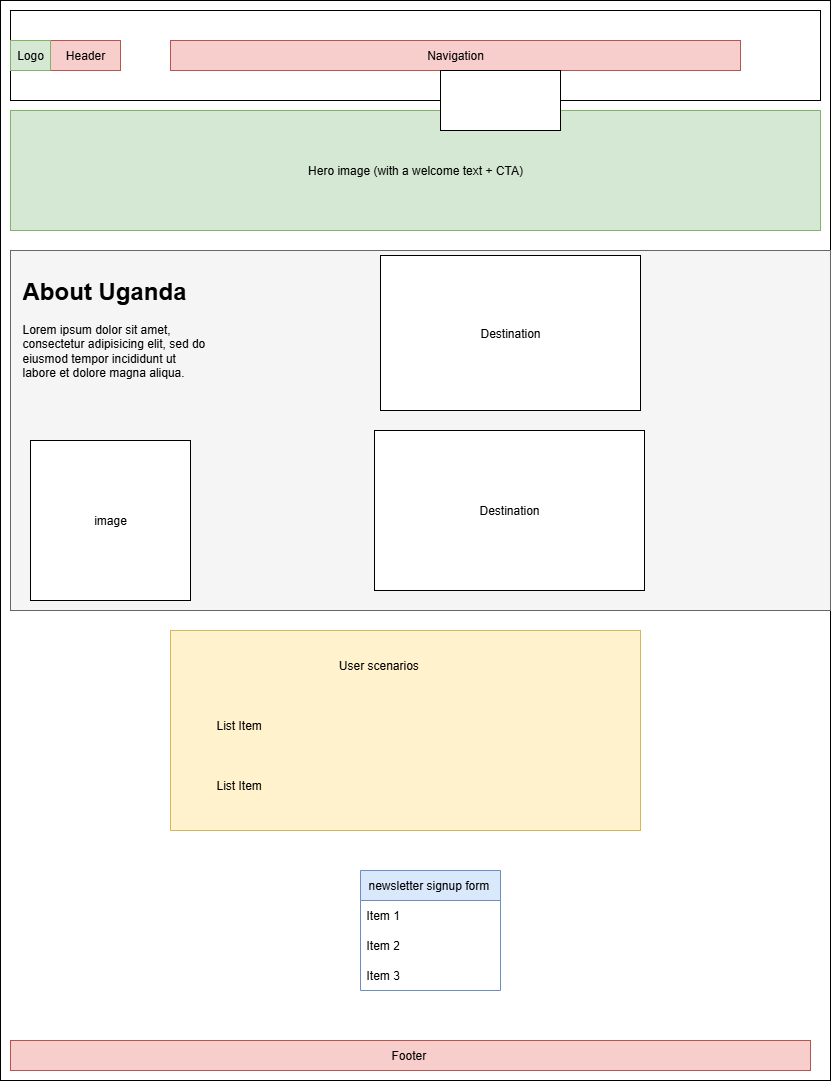

The diagram above was exported from draw.io. Its source (the exported page's mxGraphModel, read from the mxfile embedded in the PNG):
<mxGraphModel dx="1001" dy="443" grid="1" gridSize="10" guides="1" tooltips="1" connect="1" arrows="1" fold="1" page="1" pageScale="1" pageWidth="850" pageHeight="1100" math="0" shadow="0">
  <root>
    <mxCell id="0" />
    <mxCell id="1" parent="0" />
    <mxCell id="bLLKeW7ec71ipaH2-mAT-3" value="" style="rounded=0;whiteSpace=wrap;html=1;" vertex="1" parent="1">
      <mxGeometry x="10" y="10" width="830" height="1080" as="geometry" />
    </mxCell>
    <mxCell id="41CGQHZxzT9wbEEbopwv-11" value="" style="rounded=0;whiteSpace=wrap;html=1;fillColor=#f5f5f5;fontColor=#333333;strokeColor=#666666;" parent="1" vertex="1">
      <mxGeometry x="20" y="260" width="820" height="360" as="geometry" />
    </mxCell>
    <mxCell id="41CGQHZxzT9wbEEbopwv-1" value="" style="rounded=0;whiteSpace=wrap;html=1;" parent="1" vertex="1">
      <mxGeometry x="20" y="20" width="810" height="90" as="geometry" />
    </mxCell>
    <mxCell id="41CGQHZxzT9wbEEbopwv-2" value="Header" style="text;html=1;align=center;verticalAlign=middle;whiteSpace=wrap;rounded=0;fillColor=#f8cecc;strokeColor=#b85450;" parent="1" vertex="1">
      <mxGeometry x="60" y="50" width="70" height="30" as="geometry" />
    </mxCell>
    <mxCell id="41CGQHZxzT9wbEEbopwv-3" value="Navigation" style="text;html=1;align=center;verticalAlign=middle;whiteSpace=wrap;rounded=0;fillColor=#f8cecc;strokeColor=#B85450;" parent="1" vertex="1">
      <mxGeometry x="180" y="50" width="570" height="30" as="geometry" />
    </mxCell>
    <mxCell id="41CGQHZxzT9wbEEbopwv-4" value="Logo" style="text;html=1;align=center;verticalAlign=middle;whiteSpace=wrap;rounded=0;fillColor=#d5e8d4;strokeColor=#82b366;" parent="1" vertex="1">
      <mxGeometry x="20" y="50" width="40" height="30" as="geometry" />
    </mxCell>
    <mxCell id="41CGQHZxzT9wbEEbopwv-5" value="Hero image (with a welcome text + CTA)" style="rounded=0;whiteSpace=wrap;html=1;fillColor=#d5e8d4;strokeColor=#82b366;" parent="1" vertex="1">
      <mxGeometry x="20" y="120" width="810" height="120" as="geometry" />
    </mxCell>
    <mxCell id="41CGQHZxzT9wbEEbopwv-6" value="&lt;h1 style=&quot;margin-top: 0px;&quot;&gt;About Uganda&lt;/h1&gt;&lt;p&gt;Lorem ipsum dolor sit amet, consectetur adipisicing elit, sed do eiusmod tempor incididunt ut labore et dolore magna aliqua.&lt;/p&gt;" style="text;html=1;whiteSpace=wrap;overflow=hidden;rounded=0;" parent="1" vertex="1">
      <mxGeometry x="30" y="280" width="190" height="150" as="geometry" />
    </mxCell>
    <mxCell id="41CGQHZxzT9wbEEbopwv-7" value="image" style="whiteSpace=wrap;html=1;aspect=fixed;" parent="1" vertex="1">
      <mxGeometry x="40" y="450" width="160" height="160" as="geometry" />
    </mxCell>
    <mxCell id="41CGQHZxzT9wbEEbopwv-10" value="Destination" style="rounded=0;whiteSpace=wrap;html=1;" parent="1" vertex="1">
      <mxGeometry x="384" y="440" width="270" height="160" as="geometry" />
    </mxCell>
    <mxCell id="41CGQHZxzT9wbEEbopwv-12" value="" style="rounded=0;whiteSpace=wrap;html=1;fillColor=#fff2cc;strokeColor=#d6b656;" parent="1" vertex="1">
      <mxGeometry x="180" y="640" width="470" height="200" as="geometry" />
    </mxCell>
    <mxCell id="41CGQHZxzT9wbEEbopwv-13" value="newsletter signup form&amp;nbsp;" style="swimlane;fontStyle=0;childLayout=stackLayout;horizontal=1;startSize=30;horizontalStack=0;resizeParent=1;resizeParentMax=0;resizeLast=0;collapsible=1;marginBottom=0;whiteSpace=wrap;html=1;fillColor=#dae8fc;strokeColor=#6c8ebf;" parent="1" vertex="1">
      <mxGeometry x="370" y="880" width="140" height="120" as="geometry" />
    </mxCell>
    <mxCell id="41CGQHZxzT9wbEEbopwv-14" value="Item 1" style="text;strokeColor=none;fillColor=none;align=left;verticalAlign=middle;spacingLeft=4;spacingRight=4;overflow=hidden;points=[[0,0.5],[1,0.5]];portConstraint=eastwest;rotatable=0;whiteSpace=wrap;html=1;" parent="41CGQHZxzT9wbEEbopwv-13" vertex="1">
      <mxGeometry y="30" width="140" height="30" as="geometry" />
    </mxCell>
    <mxCell id="41CGQHZxzT9wbEEbopwv-15" value="Item 2" style="text;strokeColor=none;fillColor=none;align=left;verticalAlign=middle;spacingLeft=4;spacingRight=4;overflow=hidden;points=[[0,0.5],[1,0.5]];portConstraint=eastwest;rotatable=0;whiteSpace=wrap;html=1;" parent="41CGQHZxzT9wbEEbopwv-13" vertex="1">
      <mxGeometry y="60" width="140" height="30" as="geometry" />
    </mxCell>
    <mxCell id="41CGQHZxzT9wbEEbopwv-16" value="Item 3" style="text;strokeColor=none;fillColor=none;align=left;verticalAlign=middle;spacingLeft=4;spacingRight=4;overflow=hidden;points=[[0,0.5],[1,0.5]];portConstraint=eastwest;rotatable=0;whiteSpace=wrap;html=1;" parent="41CGQHZxzT9wbEEbopwv-13" vertex="1">
      <mxGeometry y="90" width="140" height="30" as="geometry" />
    </mxCell>
    <mxCell id="41CGQHZxzT9wbEEbopwv-17" value="Footer&amp;nbsp;" style="text;html=1;align=center;verticalAlign=middle;whiteSpace=wrap;rounded=0;fillColor=#f8cecc;strokeColor=#b85450;" parent="1" vertex="1">
      <mxGeometry x="20" y="1050" width="800" height="30" as="geometry" />
    </mxCell>
    <mxCell id="41CGQHZxzT9wbEEbopwv-20" value="Destination" style="rounded=0;whiteSpace=wrap;html=1;" parent="1" vertex="1">
      <mxGeometry x="390" y="265" width="260" height="155" as="geometry" />
    </mxCell>
    <mxCell id="41CGQHZxzT9wbEEbopwv-21" value="List Item" style="text;strokeColor=none;fillColor=none;align=left;verticalAlign=middle;spacingLeft=4;spacingRight=4;overflow=hidden;points=[[0,0.5],[1,0.5]];portConstraint=eastwest;rotatable=0;whiteSpace=wrap;html=1;" parent="1" vertex="1">
      <mxGeometry x="220" y="720" width="80" height="30" as="geometry" />
    </mxCell>
    <mxCell id="41CGQHZxzT9wbEEbopwv-22" value="List Item" style="text;strokeColor=none;fillColor=none;align=left;verticalAlign=middle;spacingLeft=4;spacingRight=4;overflow=hidden;points=[[0,0.5],[1,0.5]];portConstraint=eastwest;rotatable=0;whiteSpace=wrap;html=1;" parent="1" vertex="1">
      <mxGeometry x="220" y="780" width="80" height="30" as="geometry" />
    </mxCell>
    <mxCell id="41CGQHZxzT9wbEEbopwv-23" value="User scenarios&amp;nbsp;" style="text;html=1;align=center;verticalAlign=middle;whiteSpace=wrap;rounded=0;" parent="1" vertex="1">
      <mxGeometry x="340" y="660" width="100" height="30" as="geometry" />
    </mxCell>
    <mxCell id="bLLKeW7ec71ipaH2-mAT-1" value="" style="rounded=0;whiteSpace=wrap;html=1;" vertex="1" parent="1">
      <mxGeometry x="450" y="80" width="120" height="60" as="geometry" />
    </mxCell>
    <mxCell id="bLLKeW7ec71ipaH2-mAT-2" value="" style="rounded=0;whiteSpace=wrap;html=1;" vertex="1" parent="1">
      <mxGeometry x="450" y="80" width="120" height="60" as="geometry" />
    </mxCell>
  </root>
</mxGraphModel>